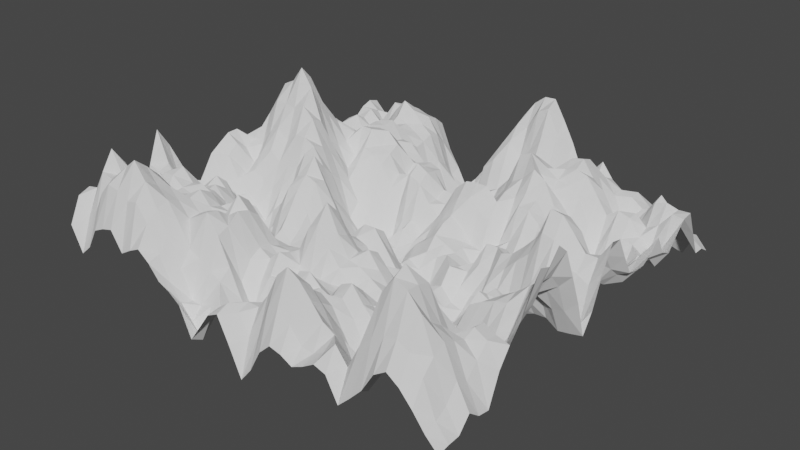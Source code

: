 # Source: 06.blend  (saved by Blender 3.2.14; exported with 4.5.12 LTS)
import bpy
from mathutils import Matrix  # noqa: F401  (used for matrix-valued properties, if any)

bpy.ops.wm.read_factory_settings(use_empty=True)
scene = bpy.context.scene
scene.name = 'Scene'

# ---- collections
col_collection = bpy.data.collections.new('Collection'); scene.collection.children.link(col_collection)

# ---- node groups
ng_geometry_nodes = bpy.data.node_groups.new('Geometry Nodes', 'GeometryNodeTree')
_s = ng_geometry_nodes.interface.new_socket(name='Geometry', in_out='OUTPUT', socket_type='NodeSocketGeometry')
_s = ng_geometry_nodes.interface.new_socket(name='Geometry', in_out='INPUT', socket_type='NodeSocketGeometry')
ng_geometry_nodes.is_modifier = True
_N = ng_geometry_nodes.nodes; _L = ng_geometry_nodes.links
n0 = _N.new('GeometryNodeStoreNamedAttribute'); n0.name = 'Store Named Attribute'; n0.location = (-174, 259)
n0.data_type = 'FLOAT_VECTOR'
n0.domain = 'CORNER'
n0.inputs[2].default_value = 'uv_map'
n1 = _N.new('ShaderNodeVectorMath'); n1.name = 'Vector Math'; n1.location = (-57, 8)
n2 = _N.new('GeometryNodeSetPosition'); n2.name = 'Set Position'; n2.location = (142, 117)
n3 = _N.new('NodeGroupOutput'); n3.name = 'Group Output'; n3.location = (426, 96)
n4 = _N.new('ShaderNodeTexNoise'); n4.name = 'Noise Texture'; n4.location = (-566, -77)
n4.noise_dimensions = '4D'
n4.inputs[1].default_value = -8.7
n4.inputs[3].default_value = 1.8
n4.inputs[8].default_value = -0.1
n5 = _N.new('NodeGroupInput'); n5.name = 'Group Input'; n5.location = (-617, 162)
n6 = _N.new('GeometryNodeMeshGrid'); n6.name = 'Grid'; n6.location = (-199, 259)
n6.inputs[2].default_value = 36
n6.inputs[3].default_value = 36
n7 = _N.new('ShaderNodeCombineXYZ'); n7.name = 'Combine XYZ'; n7.location = (-311, -94)
n8 = _N.new('GeometryNodeInputPosition'); n8.name = 'Position'; n8.location = (-345, 84)
_L.new(n2.outputs[0], n3.inputs[0])
_L.new(n1.outputs[0], n2.inputs[2])
_L.new(n7.outputs[0], n1.inputs[1])
_L.new(n4.outputs[0], n7.inputs[2])
_L.new(n0.outputs[0], n2.inputs[0])
_L.new(n8.outputs[0], n1.inputs[0])
_L.new(n6.outputs[0], n0.inputs[0])
_L.new(n6.outputs[1], n0.inputs[3])
n3.is_active_output = True

# ---- world
world_world = bpy.data.worlds.new('World'); scene.world = world_world
world_world.use_nodes = True; world_world.node_tree.nodes.clear()
_N = world_world.node_tree.nodes; _L = world_world.node_tree.links
n0 = _N.new('ShaderNodeOutputWorld'); n0.name = 'World Output'; n0.location = (300, 300)
n1 = _N.new('ShaderNodeBackground'); n1.name = 'Background'; n1.location = (10, 300)
n1.inputs[0].default_value = (0.05088, 0.05088, 0.05088, 1.0)
_L.new(n1.outputs[0], n0.inputs[0])
n0.is_active_output = True
world_world.color = (0.05088, 0.05088, 0.05088)
world_world.use_sun_shadow = False
world_world.sun_shadow_jitter_overblur = 0.0

# ---- meshes
me_plane = bpy.data.meshes.new('Plane')
me_plane.from_pydata([(-1.0, -1.0, 0.0), (1.0, -1.0, 0.0), (-1.0, 1.0, 0.0), (1.0, 1.0, 0.0)], [], [(0, 1, 3, 2)])
_uv = me_plane.uv_layers.new(name='UVMap')
_uv.uv.foreach_set('vector', [0.0, 0.0, 1.0, 0.0, 1.0, 1.0, 0.0, 1.0])
me_plane.update()

# ---- objects
ob_plane = bpy.data.objects.new('Plane', me_plane)

# ---- transforms, parenting, visibility, modifiers, constraints
ob_plane.location = (0.0, 0.0, 0.0)
ob_plane.scale = (2.303, 2.303, 2.303)
_m = ob_plane.modifiers.new('GeometryNodes', 'NODES')
_m.node_group = ng_geometry_nodes

# ---- collection membership
col_collection.objects.link(ob_plane)

# ---- scene / render settings (as saved in the file)
scene.frame_start = 1; scene.frame_end = 250; scene.frame_set(1)
scene.render.engine = 'BLENDER_EEVEE_NEXT'
scene.cycles.sampling_pattern = 'TABULATED_SOBOL'
scene.cycles.use_light_tree = False
scene.view_settings.view_transform = 'Filmic'
bpy.context.view_layer.update()

# ---- added for rendering (the .blend has no active camera and no usable light): camera, sun
cam_auto = bpy.data.cameras.new('AutoCamera')
cam_auto.lens = 50.0
cam_auto.sensor_width = 36.0
cam_auto.clip_end = 1000.0
ob_auto_camera = bpy.data.objects.new('AutoCamera', cam_auto)
scene.collection.objects.link(ob_auto_camera)
ob_auto_camera.location = (3.21973, -3.86368, 3.7189)
ob_auto_camera.rotation_euler = (1.09748, -7.21219e-08, 0.694738)
scene.camera = ob_auto_camera
light_auto_sun = bpy.data.lights.new('AutoSun', 'SUN')
light_auto_sun.energy = 3.0
light_auto_sun.angle = 0.0523599
ob_auto_sun = bpy.data.objects.new('AutoSun', light_auto_sun)
scene.collection.objects.link(ob_auto_sun)
ob_auto_sun.rotation_euler = (0.872665, 0.174533, 0.523599)
bpy.context.view_layer.update()
